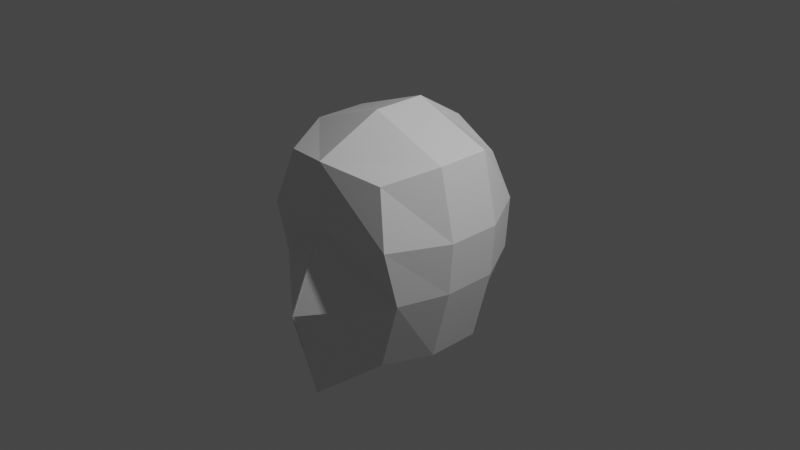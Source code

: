 # Source: low_poly_character.blend  (saved by Blender 2.80.75; exported with 4.5.12 LTS)
import bpy
from mathutils import Matrix  # noqa: F401  (used for matrix-valued properties, if any)

bpy.ops.wm.read_factory_settings(use_empty=True)
scene = bpy.context.scene
scene.name = 'Scene'

# ---- collections
col_collection = bpy.data.collections.new('Collection'); scene.collection.children.link(col_collection)

# ---- materials (node trees are filled in below, after node groups)
mat_material = bpy.data.materials.new('Material')
mat_material.alpha_threshold = 0.0
mat_material.use_transparent_shadow = False
mat_material.line_color = (0.0, 0.0, 0.0, 1.0)

# ---- material node trees
mat_material.use_nodes = True; mat_material.node_tree.nodes.clear()
_N = mat_material.node_tree.nodes; _L = mat_material.node_tree.links
n0 = _N.new('ShaderNodeOutputMaterial'); n0.name = 'Material Output'; n0.location = (300, 300)
n1 = _N.new('ShaderNodeBsdfPrincipled'); n1.name = 'Principled BSDF'; n1.location = (10, 300)
n1.distribution = 'GGX'
n1.subsurface_method = 'BURLEY'
n1.inputs[2].default_value = 0.4
n1.inputs[3].default_value = 1.45
n1.inputs[27].default_value = (0.0, 0.0, 0.0, 1.0)
n1.inputs[28].default_value = 1.0
_L.new(n1.outputs[0], n0.inputs[0])
n0.is_active_output = True

# ---- world
world_world = bpy.data.worlds.new('World'); scene.world = world_world
world_world.use_nodes = True; world_world.node_tree.nodes.clear()
_N = world_world.node_tree.nodes; _L = world_world.node_tree.links
n0 = _N.new('ShaderNodeOutputWorld'); n0.name = 'World Output'; n0.location = (300, 300)
n1 = _N.new('ShaderNodeBackground'); n1.name = 'Background'; n1.location = (10, 300)
n1.inputs[0].default_value = (0.05088, 0.05088, 0.05088, 1.0)
_L.new(n1.outputs[0], n0.inputs[0])
n0.is_active_output = True
world_world.color = (0.05088, 0.05088, 0.05088)
world_world.use_sun_shadow = False
world_world.sun_shadow_jitter_overblur = 0.0

# ---- cameras
cam_camera = bpy.data.cameras.new('Camera')
cam_camera.clip_end = 100.0
cam_camera.ortho_scale = 7.314

# ---- lights
light_light = bpy.data.lights.new('Light', 'POINT')
light_light.transmission_factor = 0.0
light_light.energy = 1000.0
light_light.shadow_soft_size = 0.1
light_light.shadow_maximum_resolution = 0.006
light_light.use_absolute_resolution = True

# ---- meshes
me_cube = bpy.data.meshes.new('Cube')
me_cube.from_pydata([(0.5667, 0.7432, 0.6988), (0.4948, 0.7029, -1.055), (0.6239, -0.8216, 0.814), (0.5834, -0.7823, -1.13), (0.8186, -0.796, -0.3676), (0.7923, -0.9338, 0.2348), (0.6979, 0.8439, -0.344), (0.7396, 0.8385, 0.2227), (-0.01206, 0.8096, -1.284), (0.0004358, -1.006, 0.9259), (0.001687, -1.138, -1.578), (0.0004358, 0.8367, 0.9141), (0.0, 1.01, 0.2343), (0.0, 1.016, -0.344), (0.0, -1.049, 0.2156), (-0.007269, -1.408, -0.5776), (0.8688, 0.2897, 0.93), (0.8688, -0.2892, 0.93), (0.7969, -0.2892, -1.13), (0.7969, 0.2897, -1.13), (0.01913, 0.2897, -1.597), (0.01913, -0.2892, -1.597), (0.0004358, 0.2897, 1.251), (0.0004358, -0.2892, 1.251), (1.0, 0.2897, -0.3503), (1.0, -0.2892, -0.3503), (1.042, 0.2897, 0.204), (1.042, -0.2892, 0.204)], [], [(8, 13, 6, 1), (3, 4, 15, 10), (13, 12, 7, 6), (21, 18, 3, 10), (27, 17, 2, 5), (12, 11, 0, 7), (18, 25, 4, 3), (4, 5, 14, 15), (5, 2, 9, 14), (17, 23, 9, 2), (25, 27, 5, 4), (6, 7, 26, 24), (24, 26, 27, 25), (0, 11, 22, 16), (16, 22, 23, 17), (1, 6, 24, 19), (19, 24, 25, 18), (7, 0, 16, 26), (26, 16, 17, 27), (8, 1, 19, 20), (20, 19, 18, 21)])
_uv = me_cube.uv_layers.new(name='UVMap')
_uv.uv.foreach_set('vector', [0.625, 0.625, 0.7099, 0.625, 0.7099, 0.75, 0.625, 0.75, 0.375, 0.25, 0.4599, 0.25, 0.4599, 0.375, 0.375, 0.375, 0.7099, 0.625, 0.7932, 0.625, 0.7932, 0.75, 0.7099, 0.75, 0.5, 0.916, 0.625, 0.916, 0.625, 1.0, 0.5, 1.0, 0.2932, 0.666, 0.375, 0.666, 0.375, 0.75, 0.2932, 0.75, 0.7932, 0.625, 0.875, 0.625, 0.875, 0.75, 0.7932, 0.75, 0.125, 0.666, 0.2099, 0.666, 0.2099, 0.75, 0.125, 0.75, 0.4599, 0.25, 0.5432, 0.25, 0.5432, 0.375, 0.4599, 0.375, 0.5432, 0.25, 0.625, 0.25, 0.625, 0.375, 0.5432, 0.375, 0.375, 0.166, 0.5, 0.166, 0.5, 0.25, 0.375, 0.25, 0.2099, 0.666, 0.2932, 0.666, 0.2932, 0.75, 0.2099, 0.75, 0.2099, 0.5, 0.2932, 0.5, 0.2932, 0.5827, 0.2099, 0.5827, 0.2099, 0.5827, 0.2932, 0.5827, 0.2932, 0.666, 0.2099, 0.666, 0.375, 0.0, 0.5, 0.0, 0.5, 0.08266, 0.375, 0.08266, 0.375, 0.08266, 0.5, 0.08266, 0.5, 0.166, 0.375, 0.166, 0.125, 0.5, 0.2099, 0.5, 0.2099, 0.5827, 0.125, 0.5827, 0.125, 0.5827, 0.2099, 0.5827, 0.2099, 0.666, 0.125, 0.666, 0.2932, 0.5, 0.375, 0.5, 0.375, 0.5827, 0.2932, 0.5827, 0.2932, 0.5827, 0.375, 0.5827, 0.375, 0.666, 0.2932, 0.666, 0.5, 0.75, 0.625, 0.75, 0.625, 0.8327, 0.5, 0.8327, 0.5, 0.8327, 0.625, 0.8327, 0.625, 0.916, 0.5, 0.916])
me_cube.materials.append(mat_material)
me_cube.use_remesh_preserve_volume = False
me_cube.use_remesh_preserve_attributes = False
me_cube.use_mirror_vertex_groups = False
me_cube.update()

# ---- objects
ob_cube = bpy.data.objects.new('Cube', me_cube)
ob_light = bpy.data.objects.new('Light', light_light)
ob_camera = bpy.data.objects.new('Camera', cam_camera)

# ---- transforms, parenting, visibility, modifiers, constraints
ob_cube.location = (0.0, 0.0, 0.0)
ob_cube.lock_rotations_4d = False
ob_cube.empty_display_type = 'ARROWS'
ob_cube.lineart.crease_threshold = 0.0
_m = ob_cube.modifiers.new('Mirror', 'MIRROR')
ob_light.location = (4.076, 1.005, 5.904)
ob_light.rotation_euler = (0.6503, 0.05522, 1.866)
ob_light.lock_rotations_4d = False
ob_light.empty_display_type = 'ARROWS'
ob_light.color = (0.0, 0.0, 0.0, 0.0)
ob_light.lineart.crease_threshold = 0.0
ob_camera.location = (7.359, -6.926, 4.958)
ob_camera.rotation_euler = (1.109, 0.0, 0.8149)
ob_camera.lock_rotations_4d = False
ob_camera.empty_display_type = 'ARROWS'
ob_camera.color = (0.0, 0.0, 0.0, 0.0)
ob_camera.display_type = 'WIRE'
ob_camera.lineart.crease_threshold = 0.0

# ---- collection membership
col_collection.objects.link(ob_cube)
col_collection.objects.link(ob_light)
col_collection.objects.link(ob_camera)

# ---- scene / render settings (as saved in the file)
scene.camera = ob_camera
scene.frame_start = 1; scene.frame_end = 250; scene.frame_set(1)
scene.render.engine = 'BLENDER_EEVEE_NEXT'
scene.cycles.use_denoising = False
scene.cycles.samples = 128
scene.cycles.sampling_pattern = 'TABULATED_SOBOL'
scene.cycles.use_adaptive_sampling = False
scene.cycles.use_light_tree = False
scene.view_settings.view_transform = 'Filmic'
bpy.context.view_layer.update()
